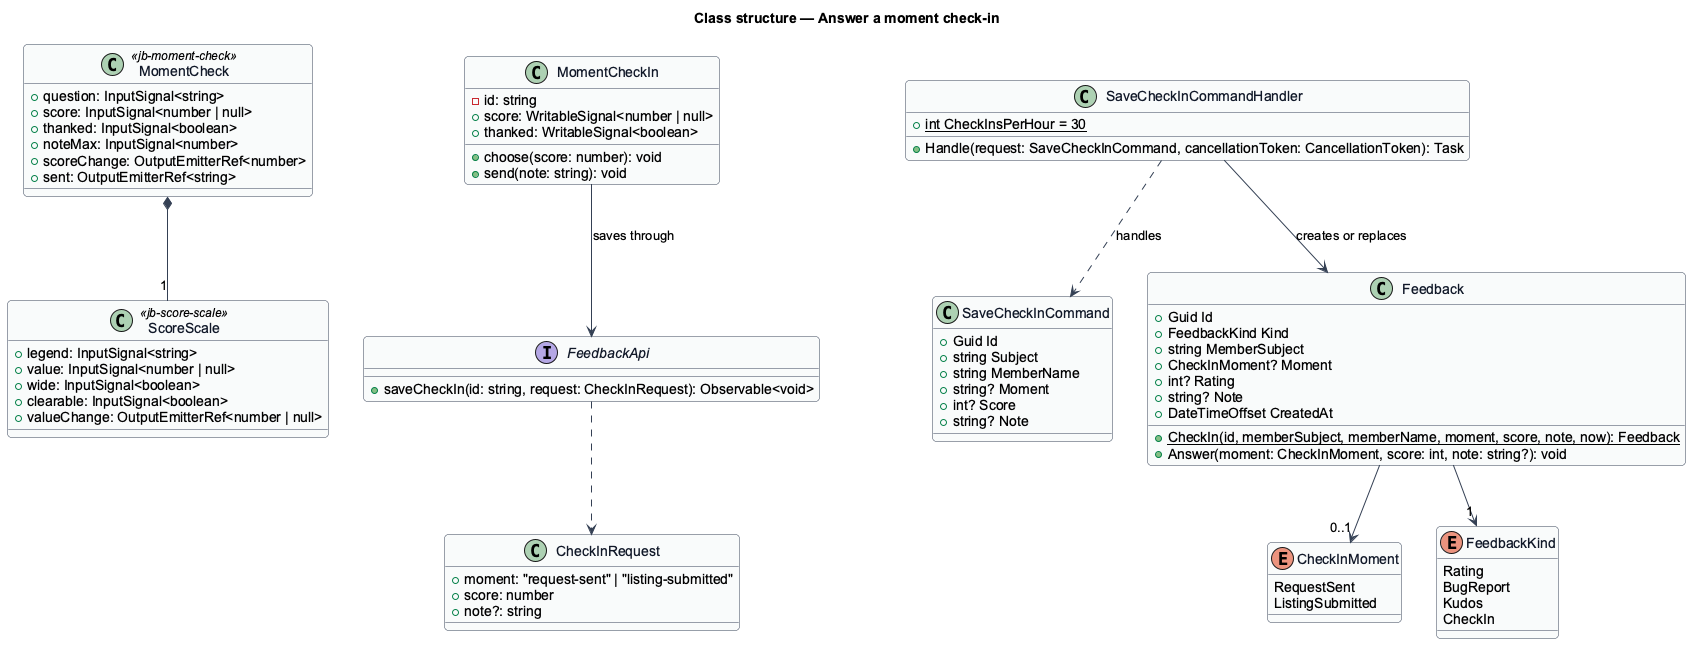

The diagram above was rendered by PlantUML. Its source (embedded in the PNG):
@startuml
' --- shared skin header ---
skinparam backgroundColor #FFFFFF
skinparam shadowing false
skinparam roundcorner 8
skinparam defaultFontName Arial
skinparam ArrowColor #344054
skinparam class {
  BorderColor #344054
  FontColor #101828
  BackgroundColor #F9FAFB
}
' --------------------------
title Class structure — Answer a moment check-in

class MomentCheck <<jb-moment-check>> {
  +question: InputSignal<string>
  +score: InputSignal<number | null>
  +thanked: InputSignal<boolean>
  +noteMax: InputSignal<number>
  +scoreChange: OutputEmitterRef<number>
  +sent: OutputEmitterRef<string>
}

class ScoreScale <<jb-score-scale>> {
  +legend: InputSignal<string>
  +value: InputSignal<number | null>
  +wide: InputSignal<boolean>
  +clearable: InputSignal<boolean>
  +valueChange: OutputEmitterRef<number | null>
}

class MomentCheckIn {
  -id: string
  +score: WritableSignal<number | null>
  +thanked: WritableSignal<boolean>
  +choose(score: number): void
  +send(note: string): void
}

interface FeedbackApi {
  +saveCheckIn(id: string, request: CheckInRequest): Observable<void>
}

class CheckInRequest {
  +moment: "request-sent" | "listing-submitted"
  +score: number
  +note?: string
}

class SaveCheckInCommand {
  +Guid Id
  +string Subject
  +string MemberName
  +string? Moment
  +int? Score
  +string? Note
}

class SaveCheckInCommandHandler {
  +{static} int CheckInsPerHour = 30
  +Handle(request: SaveCheckInCommand, cancellationToken: CancellationToken): Task
}

enum CheckInMoment {
  RequestSent
  ListingSubmitted
}

enum FeedbackKind {
  Rating
  BugReport
  Kudos
  CheckIn
}

class Feedback {
  +Guid Id
  +FeedbackKind Kind
  +string MemberSubject
  +CheckInMoment? Moment
  +int? Rating
  +string? Note
  +DateTimeOffset CreatedAt
  +{static} CheckIn(id, memberSubject, memberName, moment, score, note, now): Feedback
  +Answer(moment: CheckInMoment, score: int, note: string?): void
}

MomentCheck *-- "1" ScoreScale
MomentCheckIn --> FeedbackApi : saves through
FeedbackApi ..> CheckInRequest
SaveCheckInCommandHandler ..> SaveCheckInCommand : handles
SaveCheckInCommandHandler --> Feedback : creates or replaces
Feedback --> "1" FeedbackKind
Feedback --> "0..1" CheckInMoment
@enduml